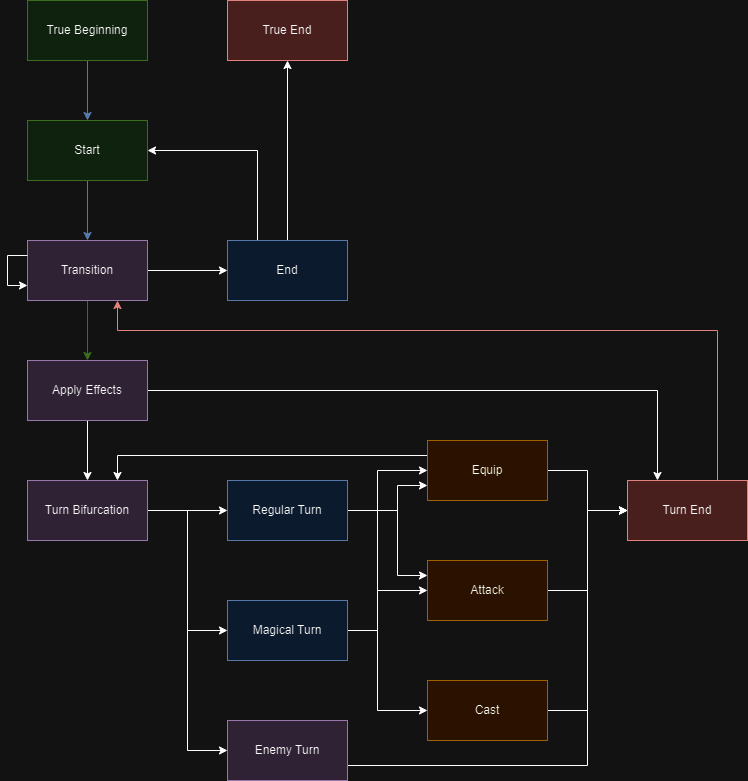

The diagram above was exported from draw.io. Its source (the exported page's mxGraphModel, read from the mxfile embedded in the PNG):
<mxGraphModel dx="1393" dy="804" grid="1" gridSize="10" guides="1" tooltips="1" connect="1" arrows="1" fold="1" page="1" pageScale="1" pageWidth="850" pageHeight="1100" math="0" shadow="0">
  <root>
    <mxCell id="0" />
    <mxCell id="1" parent="0" />
    <mxCell id="TdbQmLtsMaZWVLUW5bV3-10" style="edgeStyle=orthogonalEdgeStyle;rounded=0;orthogonalLoop=1;jettySize=auto;html=1;exitX=0.5;exitY=1;exitDx=0;exitDy=0;entryX=0.5;entryY=0;entryDx=0;entryDy=0;fillColor=#dae8fc;strokeColor=#6c8ebf;" edge="1" parent="1" source="4gUEDE3p7aU2-SgwiO88-1" target="4gUEDE3p7aU2-SgwiO88-4">
      <mxGeometry relative="1" as="geometry" />
    </mxCell>
    <mxCell id="4gUEDE3p7aU2-SgwiO88-1" value="True Beginning" style="whiteSpace=wrap;html=1;fillColor=#d5e8d4;strokeColor=#82b366;" parent="1" vertex="1">
      <mxGeometry x="80" y="40" width="120" height="60" as="geometry" />
    </mxCell>
    <mxCell id="4gUEDE3p7aU2-SgwiO88-3" value="True End" style="whiteSpace=wrap;html=1;fillColor=#f8cecc;strokeColor=#b85450;" parent="1" vertex="1">
      <mxGeometry x="280" y="40" width="120" height="60" as="geometry" />
    </mxCell>
    <mxCell id="TdbQmLtsMaZWVLUW5bV3-9" style="edgeStyle=orthogonalEdgeStyle;rounded=0;orthogonalLoop=1;jettySize=auto;html=1;exitX=0.5;exitY=1;exitDx=0;exitDy=0;entryX=0.5;entryY=0;entryDx=0;entryDy=0;fillColor=#dae8fc;strokeColor=#6c8ebf;" edge="1" parent="1" source="4gUEDE3p7aU2-SgwiO88-4" target="4gUEDE3p7aU2-SgwiO88-5">
      <mxGeometry relative="1" as="geometry" />
    </mxCell>
    <mxCell id="4gUEDE3p7aU2-SgwiO88-4" value="Start" style="whiteSpace=wrap;html=1;fillColor=#d5e8d4;strokeColor=#82b366;" parent="1" vertex="1">
      <mxGeometry x="80" y="160" width="120" height="60" as="geometry" />
    </mxCell>
    <mxCell id="TdbQmLtsMaZWVLUW5bV3-8" style="edgeStyle=orthogonalEdgeStyle;rounded=0;orthogonalLoop=1;jettySize=auto;html=1;exitX=0.5;exitY=1;exitDx=0;exitDy=0;entryX=0.5;entryY=0;entryDx=0;entryDy=0;fillColor=#d5e8d4;strokeColor=#82b366;" edge="1" parent="1" source="4gUEDE3p7aU2-SgwiO88-5" target="4gUEDE3p7aU2-SgwiO88-7">
      <mxGeometry relative="1" as="geometry" />
    </mxCell>
    <mxCell id="TdbQmLtsMaZWVLUW5bV3-11" style="edgeStyle=orthogonalEdgeStyle;rounded=0;orthogonalLoop=1;jettySize=auto;html=1;exitX=1;exitY=0.5;exitDx=0;exitDy=0;entryX=0;entryY=0.5;entryDx=0;entryDy=0;" edge="1" parent="1" source="4gUEDE3p7aU2-SgwiO88-5" target="4gUEDE3p7aU2-SgwiO88-6">
      <mxGeometry relative="1" as="geometry" />
    </mxCell>
    <mxCell id="4gUEDE3p7aU2-SgwiO88-5" value="Transition" style="whiteSpace=wrap;html=1;fillColor=#e1d5e7;strokeColor=#9673a6;" parent="1" vertex="1">
      <mxGeometry x="80" y="280" width="120" height="60" as="geometry" />
    </mxCell>
    <mxCell id="TdbQmLtsMaZWVLUW5bV3-13" style="edgeStyle=orthogonalEdgeStyle;rounded=0;orthogonalLoop=1;jettySize=auto;html=1;exitX=0.5;exitY=0;exitDx=0;exitDy=0;entryX=0.5;entryY=1;entryDx=0;entryDy=0;" edge="1" parent="1" source="4gUEDE3p7aU2-SgwiO88-6" target="4gUEDE3p7aU2-SgwiO88-3">
      <mxGeometry relative="1" as="geometry" />
    </mxCell>
    <mxCell id="TdbQmLtsMaZWVLUW5bV3-16" style="edgeStyle=orthogonalEdgeStyle;rounded=0;orthogonalLoop=1;jettySize=auto;html=1;exitX=0.25;exitY=0;exitDx=0;exitDy=0;entryX=1;entryY=0.5;entryDx=0;entryDy=0;" edge="1" parent="1" source="4gUEDE3p7aU2-SgwiO88-6" target="4gUEDE3p7aU2-SgwiO88-4">
      <mxGeometry relative="1" as="geometry" />
    </mxCell>
    <mxCell id="4gUEDE3p7aU2-SgwiO88-6" value="End" style="whiteSpace=wrap;html=1;fillColor=#dae8fc;strokeColor=#6c8ebf;" parent="1" vertex="1">
      <mxGeometry x="280" y="280" width="120" height="60" as="geometry" />
    </mxCell>
    <mxCell id="TdbQmLtsMaZWVLUW5bV3-7" style="edgeStyle=orthogonalEdgeStyle;rounded=0;orthogonalLoop=1;jettySize=auto;html=1;exitX=0.5;exitY=1;exitDx=0;exitDy=0;entryX=0.5;entryY=0;entryDx=0;entryDy=0;" edge="1" parent="1" source="4gUEDE3p7aU2-SgwiO88-7" target="4gUEDE3p7aU2-SgwiO88-8">
      <mxGeometry relative="1" as="geometry" />
    </mxCell>
    <mxCell id="TdbQmLtsMaZWVLUW5bV3-18" style="edgeStyle=orthogonalEdgeStyle;rounded=0;orthogonalLoop=1;jettySize=auto;html=1;exitX=1;exitY=0.5;exitDx=0;exitDy=0;entryX=0.25;entryY=0;entryDx=0;entryDy=0;" edge="1" parent="1" source="4gUEDE3p7aU2-SgwiO88-7" target="TdbQmLtsMaZWVLUW5bV3-2">
      <mxGeometry relative="1" as="geometry">
        <Array as="points">
          <mxPoint x="710" y="430" />
        </Array>
      </mxGeometry>
    </mxCell>
    <mxCell id="4gUEDE3p7aU2-SgwiO88-7" value="Apply Effects" style="whiteSpace=wrap;html=1;fillColor=#e1d5e7;strokeColor=#9673a6;" parent="1" vertex="1">
      <mxGeometry x="80" y="400" width="120" height="60" as="geometry" />
    </mxCell>
    <mxCell id="4gUEDE3p7aU2-SgwiO88-27" style="edgeStyle=orthogonalEdgeStyle;rounded=0;orthogonalLoop=1;jettySize=auto;html=1;exitX=1;exitY=0.5;exitDx=0;exitDy=0;entryX=0;entryY=0.5;entryDx=0;entryDy=0;" parent="1" source="4gUEDE3p7aU2-SgwiO88-8" target="4gUEDE3p7aU2-SgwiO88-10" edge="1">
      <mxGeometry relative="1" as="geometry" />
    </mxCell>
    <mxCell id="4gUEDE3p7aU2-SgwiO88-28" style="edgeStyle=orthogonalEdgeStyle;rounded=0;orthogonalLoop=1;jettySize=auto;html=1;exitX=1;exitY=0.5;exitDx=0;exitDy=0;entryX=0;entryY=0.5;entryDx=0;entryDy=0;" parent="1" source="4gUEDE3p7aU2-SgwiO88-8" target="4gUEDE3p7aU2-SgwiO88-23" edge="1">
      <mxGeometry relative="1" as="geometry" />
    </mxCell>
    <mxCell id="4gUEDE3p7aU2-SgwiO88-29" style="edgeStyle=orthogonalEdgeStyle;rounded=0;orthogonalLoop=1;jettySize=auto;html=1;exitX=1;exitY=0.5;exitDx=0;exitDy=0;entryX=0;entryY=0.5;entryDx=0;entryDy=0;" parent="1" source="4gUEDE3p7aU2-SgwiO88-8" target="4gUEDE3p7aU2-SgwiO88-9" edge="1">
      <mxGeometry relative="1" as="geometry" />
    </mxCell>
    <mxCell id="4gUEDE3p7aU2-SgwiO88-8" value="Turn Bifurcation" style="whiteSpace=wrap;html=1;fillColor=#e1d5e7;strokeColor=#9673a6;" parent="1" vertex="1">
      <mxGeometry x="80" y="520" width="120" height="60" as="geometry" />
    </mxCell>
    <mxCell id="TdbQmLtsMaZWVLUW5bV3-6" style="edgeStyle=orthogonalEdgeStyle;rounded=0;orthogonalLoop=1;jettySize=auto;html=1;exitX=1;exitY=0.75;exitDx=0;exitDy=0;entryX=0;entryY=0.5;entryDx=0;entryDy=0;" edge="1" parent="1" source="4gUEDE3p7aU2-SgwiO88-9" target="TdbQmLtsMaZWVLUW5bV3-2">
      <mxGeometry relative="1" as="geometry">
        <Array as="points">
          <mxPoint x="640" y="805" />
          <mxPoint x="640" y="550" />
        </Array>
      </mxGeometry>
    </mxCell>
    <mxCell id="4gUEDE3p7aU2-SgwiO88-9" value="Enemy Turn" style="whiteSpace=wrap;html=1;fillColor=#e1d5e7;strokeColor=#9673a6;" parent="1" vertex="1">
      <mxGeometry x="280" y="760" width="120" height="60" as="geometry" />
    </mxCell>
    <mxCell id="4gUEDE3p7aU2-SgwiO88-20" style="edgeStyle=orthogonalEdgeStyle;rounded=0;orthogonalLoop=1;jettySize=auto;html=1;exitX=1;exitY=0.5;exitDx=0;exitDy=0;entryX=0;entryY=0.75;entryDx=0;entryDy=0;" parent="1" source="4gUEDE3p7aU2-SgwiO88-10" target="4gUEDE3p7aU2-SgwiO88-11" edge="1">
      <mxGeometry relative="1" as="geometry">
        <Array as="points">
          <mxPoint x="450" y="550" />
          <mxPoint x="450" y="525" />
        </Array>
      </mxGeometry>
    </mxCell>
    <mxCell id="4gUEDE3p7aU2-SgwiO88-21" style="edgeStyle=orthogonalEdgeStyle;rounded=0;orthogonalLoop=1;jettySize=auto;html=1;exitX=1;exitY=0.5;exitDx=0;exitDy=0;entryX=0;entryY=0.25;entryDx=0;entryDy=0;" parent="1" source="4gUEDE3p7aU2-SgwiO88-10" target="4gUEDE3p7aU2-SgwiO88-12" edge="1">
      <mxGeometry relative="1" as="geometry">
        <Array as="points">
          <mxPoint x="450" y="550" />
          <mxPoint x="450" y="615" />
        </Array>
      </mxGeometry>
    </mxCell>
    <mxCell id="4gUEDE3p7aU2-SgwiO88-10" value="Regular Turn" style="whiteSpace=wrap;html=1;fillColor=#dae8fc;strokeColor=#6c8ebf;" parent="1" vertex="1">
      <mxGeometry x="280" y="520" width="120" height="60" as="geometry" />
    </mxCell>
    <mxCell id="TdbQmLtsMaZWVLUW5bV3-1" style="edgeStyle=orthogonalEdgeStyle;rounded=0;orthogonalLoop=1;jettySize=auto;html=1;exitX=0;exitY=0.25;exitDx=0;exitDy=0;entryX=0.75;entryY=0;entryDx=0;entryDy=0;" edge="1" parent="1" source="4gUEDE3p7aU2-SgwiO88-11" target="4gUEDE3p7aU2-SgwiO88-8">
      <mxGeometry relative="1" as="geometry" />
    </mxCell>
    <mxCell id="TdbQmLtsMaZWVLUW5bV3-3" style="edgeStyle=orthogonalEdgeStyle;rounded=0;orthogonalLoop=1;jettySize=auto;html=1;exitX=1;exitY=0.5;exitDx=0;exitDy=0;entryX=0;entryY=0.5;entryDx=0;entryDy=0;" edge="1" parent="1" source="4gUEDE3p7aU2-SgwiO88-11" target="TdbQmLtsMaZWVLUW5bV3-2">
      <mxGeometry relative="1" as="geometry" />
    </mxCell>
    <mxCell id="4gUEDE3p7aU2-SgwiO88-11" value="Equip" style="whiteSpace=wrap;html=1;fillColor=#ffe6cc;strokeColor=#d79b00;" parent="1" vertex="1">
      <mxGeometry x="480" y="480" width="120" height="60" as="geometry" />
    </mxCell>
    <mxCell id="TdbQmLtsMaZWVLUW5bV3-4" style="edgeStyle=orthogonalEdgeStyle;rounded=0;orthogonalLoop=1;jettySize=auto;html=1;exitX=1;exitY=0.5;exitDx=0;exitDy=0;entryX=0;entryY=0.5;entryDx=0;entryDy=0;" edge="1" parent="1" source="4gUEDE3p7aU2-SgwiO88-12" target="TdbQmLtsMaZWVLUW5bV3-2">
      <mxGeometry relative="1" as="geometry" />
    </mxCell>
    <mxCell id="4gUEDE3p7aU2-SgwiO88-12" value="Attack" style="whiteSpace=wrap;html=1;fillColor=#ffe6cc;strokeColor=#d79b00;" parent="1" vertex="1">
      <mxGeometry x="480" y="600" width="120" height="60" as="geometry" />
    </mxCell>
    <mxCell id="TdbQmLtsMaZWVLUW5bV3-5" style="edgeStyle=orthogonalEdgeStyle;rounded=0;orthogonalLoop=1;jettySize=auto;html=1;exitX=1;exitY=0.5;exitDx=0;exitDy=0;entryX=0;entryY=0.5;entryDx=0;entryDy=0;" edge="1" parent="1" source="4gUEDE3p7aU2-SgwiO88-13" target="TdbQmLtsMaZWVLUW5bV3-2">
      <mxGeometry relative="1" as="geometry" />
    </mxCell>
    <mxCell id="4gUEDE3p7aU2-SgwiO88-13" value="Cast" style="whiteSpace=wrap;html=1;fillColor=#ffe6cc;strokeColor=#d79b00;" parent="1" vertex="1">
      <mxGeometry x="480" y="720" width="120" height="60" as="geometry" />
    </mxCell>
    <mxCell id="4gUEDE3p7aU2-SgwiO88-24" style="edgeStyle=orthogonalEdgeStyle;rounded=0;orthogonalLoop=1;jettySize=auto;html=1;exitX=1;exitY=0.5;exitDx=0;exitDy=0;entryX=0;entryY=0.5;entryDx=0;entryDy=0;" parent="1" source="4gUEDE3p7aU2-SgwiO88-23" target="4gUEDE3p7aU2-SgwiO88-12" edge="1">
      <mxGeometry relative="1" as="geometry">
        <mxPoint x="480" y="670" as="targetPoint" />
        <Array as="points">
          <mxPoint x="430" y="670" />
          <mxPoint x="430" y="630" />
        </Array>
      </mxGeometry>
    </mxCell>
    <mxCell id="4gUEDE3p7aU2-SgwiO88-25" style="edgeStyle=orthogonalEdgeStyle;rounded=0;orthogonalLoop=1;jettySize=auto;html=1;exitX=1;exitY=0.5;exitDx=0;exitDy=0;entryX=0;entryY=0.5;entryDx=0;entryDy=0;" parent="1" source="4gUEDE3p7aU2-SgwiO88-23" target="4gUEDE3p7aU2-SgwiO88-13" edge="1">
      <mxGeometry relative="1" as="geometry">
        <Array as="points">
          <mxPoint x="430" y="670" />
          <mxPoint x="430" y="750" />
        </Array>
      </mxGeometry>
    </mxCell>
    <mxCell id="4gUEDE3p7aU2-SgwiO88-26" style="edgeStyle=orthogonalEdgeStyle;rounded=0;orthogonalLoop=1;jettySize=auto;html=1;exitX=1;exitY=0.5;exitDx=0;exitDy=0;entryX=0;entryY=0.5;entryDx=0;entryDy=0;" parent="1" source="4gUEDE3p7aU2-SgwiO88-23" target="4gUEDE3p7aU2-SgwiO88-11" edge="1">
      <mxGeometry relative="1" as="geometry">
        <Array as="points">
          <mxPoint x="430" y="670" />
          <mxPoint x="430" y="510" />
        </Array>
      </mxGeometry>
    </mxCell>
    <mxCell id="4gUEDE3p7aU2-SgwiO88-23" value="Magical Turn" style="whiteSpace=wrap;html=1;fillColor=#dae8fc;strokeColor=#6c8ebf;" parent="1" vertex="1">
      <mxGeometry x="280" y="640" width="120" height="60" as="geometry" />
    </mxCell>
    <mxCell id="TdbQmLtsMaZWVLUW5bV3-19" style="edgeStyle=orthogonalEdgeStyle;rounded=0;orthogonalLoop=1;jettySize=auto;html=1;exitX=0.75;exitY=0;exitDx=0;exitDy=0;entryX=0.75;entryY=1;entryDx=0;entryDy=0;fillColor=#f8cecc;strokeColor=#b85450;" edge="1" parent="1" source="TdbQmLtsMaZWVLUW5bV3-2" target="4gUEDE3p7aU2-SgwiO88-5">
      <mxGeometry relative="1" as="geometry">
        <Array as="points">
          <mxPoint x="770" y="370" />
          <mxPoint x="170" y="370" />
        </Array>
      </mxGeometry>
    </mxCell>
    <mxCell id="TdbQmLtsMaZWVLUW5bV3-2" value="Turn End" style="whiteSpace=wrap;html=1;fillColor=#f8cecc;strokeColor=#b85450;" vertex="1" parent="1">
      <mxGeometry x="680" y="520" width="120" height="60" as="geometry" />
    </mxCell>
    <mxCell id="TdbQmLtsMaZWVLUW5bV3-17" style="edgeStyle=orthogonalEdgeStyle;rounded=0;orthogonalLoop=1;jettySize=auto;html=1;exitX=0;exitY=0.25;exitDx=0;exitDy=0;entryX=0;entryY=0.75;entryDx=0;entryDy=0;" edge="1" parent="1" source="4gUEDE3p7aU2-SgwiO88-5" target="4gUEDE3p7aU2-SgwiO88-5">
      <mxGeometry relative="1" as="geometry">
        <Array as="points">
          <mxPoint x="60" y="295" />
          <mxPoint x="60" y="325" />
        </Array>
      </mxGeometry>
    </mxCell>
  </root>
</mxGraphModel>